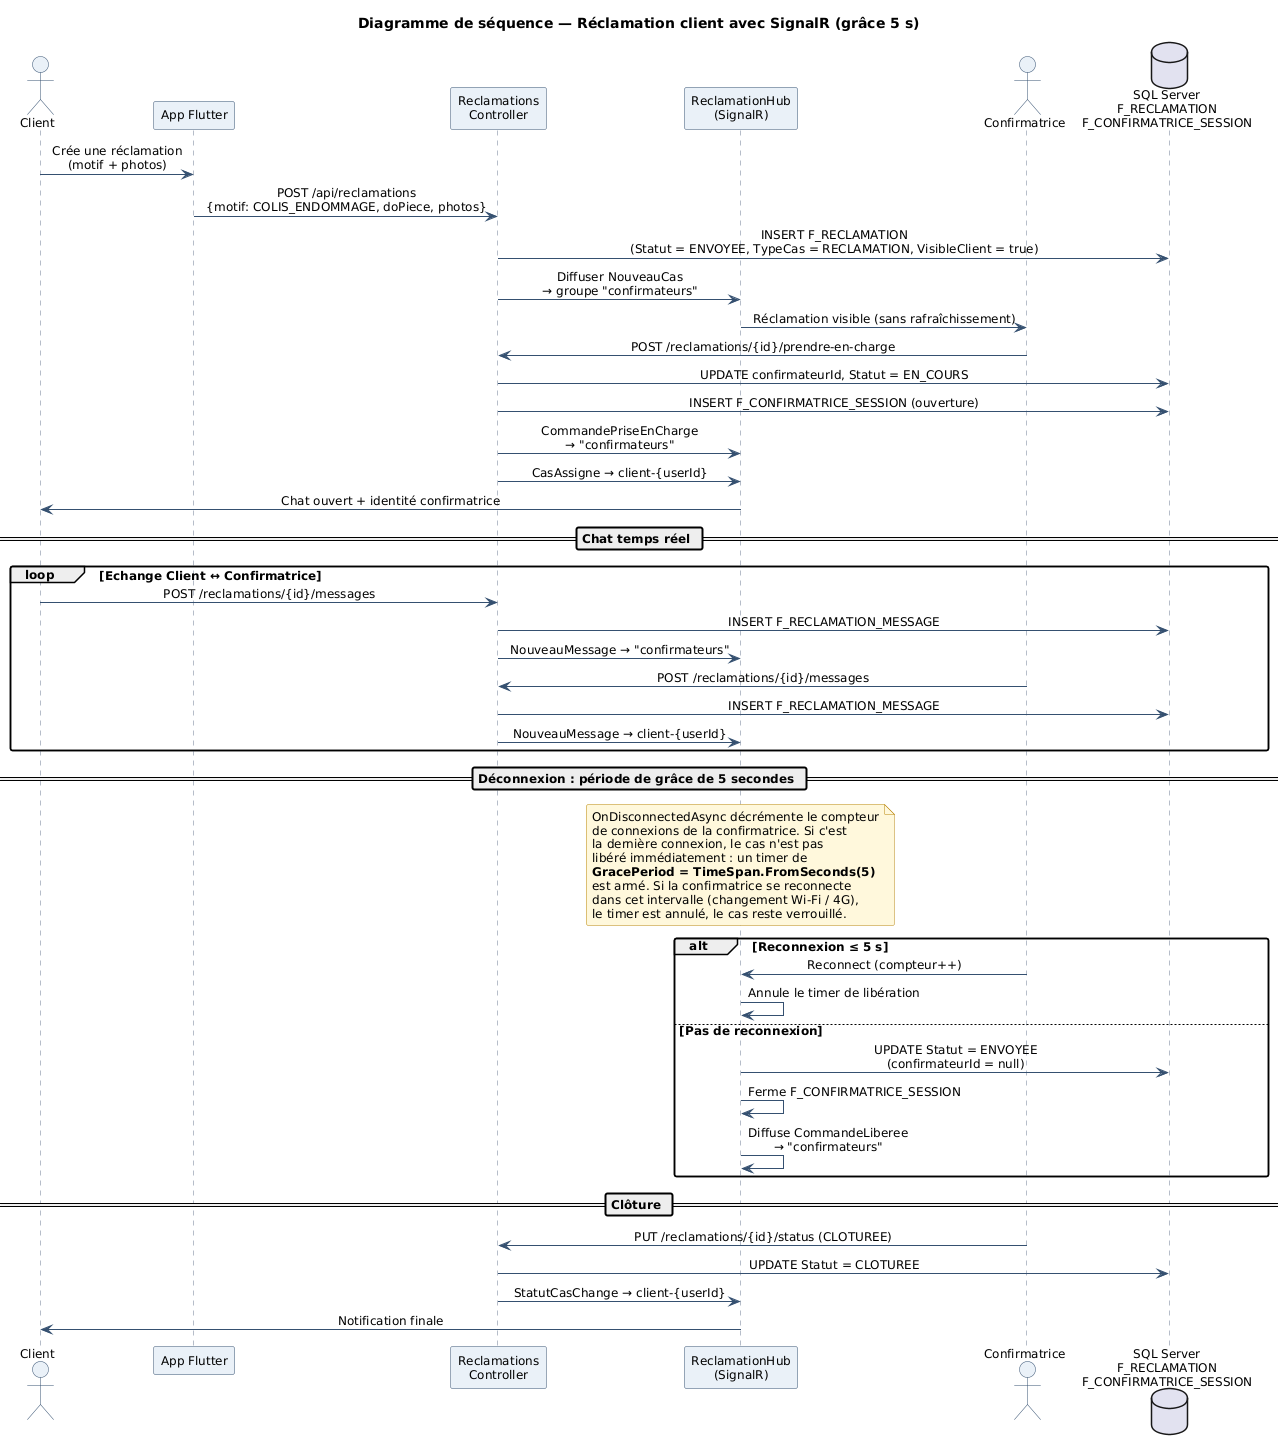

The diagram above was rendered by PlantUML. Its source (embedded in the PNG):
@startuml
title Diagramme de séquence — Réclamation client avec SignalR (grâce 5 s)

skinparam backgroundColor white
skinparam handwritten false
skinparam shadowing false
skinparam roundCorner 4
skinparam DefaultFontName Arial
skinparam DefaultFontSize 12
skinparam TitleFontStyle bold
skinparam TitleFontSize 14
skinparam ArrowColor #355070
skinparam ActorBorderColor #355070
skinparam ActorBackgroundColor #EAF1F8
skinparam UsecaseBorderColor #355070
skinparam UsecaseBackgroundColor #F4F9FD
skinparam RectangleBorderColor #355070
skinparam RectangleBackgroundColor #FBFCFE
skinparam ParticipantBorderColor #355070
skinparam ParticipantBackgroundColor #EAF1F8
skinparam SequenceLifeLineBorderColor #6C7A93
skinparam SequenceMessageAlign center
skinparam NoteBackgroundColor #FFF8DC
skinparam NoteBorderColor #B8860B

actor "Client" as C
participant "App Flutter" as F
participant "Reclamations\nController" as RC
participant "ReclamationHub\n(SignalR)" as SH
actor "Confirmatrice" as CF
database  "SQL Server\nF_RECLAMATION\nF_CONFIRMATRICE_SESSION" as DB

C -> F : Crée une réclamation\n(motif + photos)
F -> RC : POST /api/reclamations\n{motif: COLIS_ENDOMMAGE, doPiece, photos}
RC -> DB : INSERT F_RECLAMATION\n(Statut = ENVOYEE, TypeCas = RECLAMATION, VisibleClient = true)
RC -> SH : Diffuser NouveauCas\n→ groupe "confirmateurs"
SH -> CF : Réclamation visible (sans rafraîchissement)

CF -> RC : POST /reclamations/{id}/prendre-en-charge
RC -> DB : UPDATE confirmateurId, Statut = EN_COURS
RC -> DB : INSERT F_CONFIRMATRICE_SESSION (ouverture)
RC -> SH : CommandePriseEnCharge\n→ "confirmateurs"
RC -> SH : CasAssigne → client-{userId}
SH -> C : Chat ouvert + identité confirmatrice

== Chat temps réel ==
loop Echange Client ↔ Confirmatrice
  C -> RC : POST /reclamations/{id}/messages
  RC -> DB : INSERT F_RECLAMATION_MESSAGE
  RC -> SH : NouveauMessage → "confirmateurs"
  CF -> RC : POST /reclamations/{id}/messages
  RC -> DB : INSERT F_RECLAMATION_MESSAGE
  RC -> SH : NouveauMessage → client-{userId}
end

== Déconnexion : période de grâce de 5 secondes ==
note over SH
  OnDisconnectedAsync décrémente le compteur
  de connexions de la confirmatrice. Si c'est
  la dernière connexion, le cas n'est pas
  libéré immédiatement : un timer de
  **GracePeriod = TimeSpan.FromSeconds(5)**
  est armé. Si la confirmatrice se reconnecte
  dans cet intervalle (changement Wi-Fi / 4G),
  le timer est annulé, le cas reste verrouillé.
end note

alt Reconnexion ≤ 5 s
  CF -> SH : Reconnect (compteur++)
  SH -> SH : Annule le timer de libération
else Pas de reconnexion
  SH -> DB : UPDATE Statut = ENVOYEE\n(confirmateurId = null)
  SH -> SH : Ferme F_CONFIRMATRICE_SESSION
  SH -> SH : Diffuse CommandeLiberee\n→ "confirmateurs"
end

== Clôture ==
CF -> RC : PUT /reclamations/{id}/status (CLOTUREE)
RC -> DB : UPDATE Statut = CLOTUREE
RC -> SH : StatutCasChange → client-{userId}
SH -> C : Notification finale
@enduml